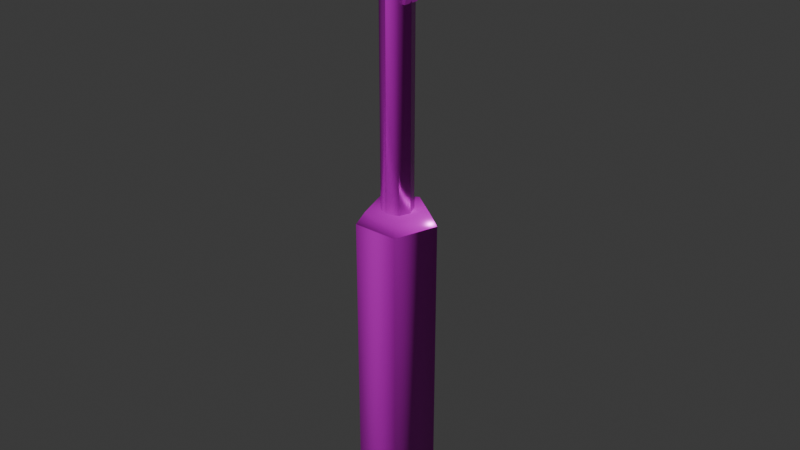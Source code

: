 # Source: screw-driver.blend  (saved by Blender 5.0.119; exported with 4.5.12 LTS)
import bpy
from mathutils import Matrix  # noqa: F401  (used for matrix-valued properties, if any)

bpy.ops.wm.read_factory_settings(use_empty=True)
scene = bpy.context.scene
scene.name = 'Scene'

# ---- collections
col_collection = bpy.data.collections.new('Collection'); scene.collection.children.link(col_collection)

# ---- images (referenced by path relative to the original .blend; pixels are not part of the script)
import os
ASSET_DIR = os.environ.get("B2B_ASSET_DIR", "")  # directory of the original .blend (textures are referenced by path, not embedded)
HERE = os.path.dirname(os.path.abspath(__file__))  # packed textures are extracted next to this script under _unpacked/

def load_image(name, relpath, width, height, colorspace="sRGB"):
    """Load a texture the original file referenced (path relative to the .blend, or extracted next to this script)."""
    p = next((c for c in (os.path.join(HERE, relpath), os.path.join(ASSET_DIR, relpath)) if relpath and os.path.exists(c)), "")
    if p:
        img = bpy.data.images.load(p, check_existing=True)
        img.name = name
    else:  # same state as the original file: an image datablock whose file is absent (Cycles renders it pink)
        img = bpy.data.images.new(name, width, height)
        img.source = "FILE"
        img.filepath = "//" + (relpath or name)
    img.colorspace_settings.name = colorspace
    return img
img_screw_driver_worm_001_height_png = load_image('screw-driver_WORM.001_Height.png', 'textures/screw-driver/screw-driver_WORM.001_Height.png', 1024, 1024, 'Non-Color')
img_screw_driver_worm_001_basecolor_png = load_image('screw-driver_WORM.001_BaseColor.png', 'textures/screw-driver/screw-driver_WORM.001_BaseColor.png', 1024, 1024, 'sRGB')
img_screw_driver_worm_001_metallic_png = load_image('screw-driver_WORM.001_Metallic.png', 'textures/screw-driver/screw-driver_WORM.001_Metallic.png', 1024, 1024, 'Non-Color')
img_screw_driver_worm_001_roughness_png = load_image('screw-driver_WORM.001_Roughness.png', 'textures/screw-driver/screw-driver_WORM.001_Roughness.png', 1024, 1024, 'Non-Color')
img_screw_driver_worm_001_normal_png = load_image('screw-driver_WORM.001_Normal.png', 'textures/screw-driver/screw-driver_WORM.001_Normal.png', 1024, 1024, 'Non-Color')

# ---- materials (node trees are filled in below, after node groups)
mat_worm_001 = bpy.data.materials.new('WORM.001')
mat_worm_001.use_backface_culling_lightprobe_volume = False
mat_worm_001.use_transparent_shadow = False

# ---- material node trees
mat_worm_001.use_nodes = True; mat_worm_001.node_tree.nodes.clear()
_N = mat_worm_001.node_tree.nodes; _L = mat_worm_001.node_tree.links
n0 = _N.new('ShaderNodeBsdfPrincipled'); n0.name = 'Principled BSDF'; n0.location = (10, 300)
n0.distribution = 'GGX'
n0.subsurface_method = 'RANDOM_WALK_SKIN'
n0.inputs[3].default_value = 1.45
n0.inputs[27].default_value = (0.0, 0.0, 0.0, 1.0)
n0.inputs[28].default_value = 1.0
n1 = _N.new('ShaderNodeOutputMaterial'); n1.name = 'Material Output'; n1.location = (300, 300)
n2 = _N.new('ShaderNodeTexImage'); n2.name = 'Image Texture'; n2.location = (84, -876)
n2.label = 'Displacement'
n2.image = img_screw_driver_worm_001_height_png
n3 = _N.new('ShaderNodeDisplacement'); n3.name = 'Displacement'; n3.location = (110, -400)
n4 = _N.new('ShaderNodeTexImage'); n4.name = 'Image Texture.001'; n4.location = (84, -36)
n4.label = 'Base Color'
n4.image = img_screw_driver_worm_001_basecolor_png
n5 = _N.new('ShaderNodeTexImage'); n5.name = 'Image Texture.002'; n5.location = (84, -316)
n5.label = 'Metallic'
n5.image = img_screw_driver_worm_001_metallic_png
n6 = _N.new('ShaderNodeTexImage'); n6.name = 'Image Texture.003'; n6.location = (84, -596)
n6.label = 'Roughness'
n6.image = img_screw_driver_worm_001_roughness_png
n7 = _N.new('ShaderNodeTexImage'); n7.name = 'Image Texture.004'; n7.location = (84, -1156)
n7.label = 'Normal'
n7.image = img_screw_driver_worm_001_normal_png
n8 = _N.new('ShaderNodeNormalMap'); n8.name = 'Normal Map'; n8.location = (-240, -620)
n9 = _N.new('ShaderNodeMapping'); n9.name = 'Mapping'; n9.location = (229, -36)
n10 = _N.new('NodeReroute'); n10.name = 'Reroute'; n10.location = (34, -706)
n10.width = 14
n10.socket_idname = 'NodeSocketVector'
n11 = _N.new('ShaderNodeTexCoord'); n11.name = 'Texture Coordinate'; n11.location = (29, -36)
n12 = _N.new('NodeFrame'); n12.name = 'Frame'; n12.location = (-1269, 336)
n12.label = 'Mapping'
n12.width = 398
n13 = _N.new('NodeFrame'); n13.name = 'Frame.001'; n13.location = (-624, 536)
n13.label = 'Textures'
n13.width = 353
n2.parent = n13
n4.parent = n13
n5.parent = n13
n6.parent = n13
n7.parent = n13
n9.parent = n12
n10.parent = n13
n11.parent = n12
_L.new(n0.outputs[0], n1.inputs[0])
_L.new(n2.outputs[0], n3.inputs[0])
_L.new(n3.outputs[0], n1.inputs[2])
_L.new(n4.outputs[0], n0.inputs[0])
_L.new(n5.outputs[0], n0.inputs[1])
_L.new(n6.outputs[0], n0.inputs[2])
_L.new(n7.outputs[0], n8.inputs[1])
_L.new(n8.outputs[0], n0.inputs[5])
_L.new(n10.outputs[0], n4.inputs[0])
_L.new(n10.outputs[0], n5.inputs[0])
_L.new(n10.outputs[0], n6.inputs[0])
_L.new(n10.outputs[0], n2.inputs[0])
_L.new(n10.outputs[0], n7.inputs[0])
_L.new(n9.outputs[0], n10.inputs[0])
_L.new(n11.outputs[2], n9.inputs[0])
n1.is_active_output = True

# ---- world
world_world = bpy.data.worlds.new('World'); scene.world = world_world
world_world.use_nodes = True; world_world.node_tree.nodes.clear()
_N = world_world.node_tree.nodes; _L = world_world.node_tree.links
n0 = _N.new('ShaderNodeOutputWorld'); n0.name = 'World Output'; n0.location = (200, 100)
n1 = _N.new('ShaderNodeBackground'); n1.name = 'Background'; n1.location = (-200, 100)
n1.inputs[0].default_value = (0.05088, 0.05088, 0.05088, 1.0)
_L.new(n1.outputs[0], n0.inputs[0])
n0.is_active_output = True
world_world.color = (0.05088, 0.05088, 0.05088)
world_world.sun_shadow_jitter_overblur = 0.0

# ---- meshes
me_screw_driver_lod_1 = bpy.data.meshes.new('Screw-Driver-LOD-1')
me_screw_driver_lod_1.from_pydata([(-5.617e-10, 0.01978, 0.42), (-0.01399, 0.01399, 0.42), (-0.01978, -1.897e-09, 0.42), (-0.01399, -0.01399, 0.42), (1.11e-09, -0.01978, 0.42), (0.01399, -0.01399, 0.42), (0.01978, -2.3e-09, 0.42), (0.01399, 0.01399, 0.42), (-0.01412, 0.01412, 0.7), (4.367e-10, 0.01997, 0.7), (-0.01997, -2.666e-09, 0.7), (-0.01412, -0.01412, 0.7), (1.901e-09, -0.01997, 0.7), (0.01412, -0.01412, 0.7), (0.01997, -3.283e-09, 0.7), (0.01412, 0.01412, 0.7), (1.892e-08, 0.05, 0.0), (-0.04755, 0.01545, 0.0), (-0.02939, -0.04045, 0.0), (0.02939, -0.04045, 0.0), (0.04755, 0.01545, 0.0), (1.892e-08, 0.05, 0.41), (-0.04755, 0.01545, 0.41), (-0.02939, -0.04045, 0.41), (0.02939, -0.04045, 0.41), (0.04755, 0.01545, 0.41), (-0.03804, 0.01381, 0.4243), (1.779e-08, 0.04145, 0.4243), (-0.02351, -0.03091, 0.4243), (0.02351, -0.03091, 0.4243), (0.03804, 0.01381, 0.4243), (-0.01931, -0.01063, 0.6737), (-0.02681, -0.005282, 0.8014), (-0.01931, 0.01063, 0.6737), (-0.02681, 0.005282, 0.8014), (0.01931, -0.01063, 0.6737), (0.02681, -0.005282, 0.8014), (0.01931, 0.01063, 0.6737), (0.02681, 0.005282, 0.8014), (-0.03281, -0.01089, 0.7319), (-0.03281, 0.01089, 0.7319), (0.03281, 0.01089, 0.7319), (0.03281, -0.01089, 0.7319), (-0.009194, 0.009194, 0.7234), (9.341e-10, 0.013, 0.7234), (-0.013, -2.386e-09, 0.7234), (-0.009194, -0.009194, 0.7234), (1.887e-09, -0.013, 0.7234), (0.009194, -0.009194, 0.7234), (0.013, -2.788e-09, 0.7234), (0.009194, 0.009194, 0.7234)], [], [(2, 10, 8, 1), (4, 12, 11, 3), (6, 14, 13, 5), (7, 15, 14, 6), (5, 13, 12, 4), (3, 11, 10, 2), (1, 8, 9, 0), (0, 9, 15, 7), (20, 25, 24, 19), (18, 23, 22, 17), (16, 21, 25, 20), (19, 24, 23, 18), (17, 22, 21, 16), (24, 29, 28, 23), (21, 27, 30, 25), (18, 17, 20, 19), (16, 20, 17), (28, 29, 30, 26), (27, 26, 30), (22, 26, 27, 21), (25, 30, 29, 24), (23, 28, 26, 22), (13, 14, 49, 48), (39, 32, 34, 40), (40, 34, 38, 41), (41, 38, 36, 42), (42, 36, 32, 39), (33, 37, 35, 31), (38, 34, 32, 36), (35, 42, 39, 31), (37, 41, 42, 35), (33, 40, 41, 37), (31, 39, 40, 33), (11, 12, 47, 46), (8, 10, 45, 43), (14, 15, 50, 49), (12, 13, 48, 47), (10, 11, 46, 45), (9, 8, 43, 44), (15, 9, 44, 50)])
me_screw_driver_lod_1.polygons.foreach_set('use_smooth', [True] * 40)
_k = set([(16, 17), (16, 20), (17, 18), (18, 19), (19, 20), (31, 33), (31, 35), (31, 39), (32, 34), (32, 36), (32, 39), (33, 37), (33, 40), (34, 38), (34, 40), (35, 37), (35, 42), (36, 38), (36, 42), (37, 41), (38, 41)])
me_screw_driver_lod_1.attributes.new('sharp_edge', 'BOOLEAN', 'EDGE').data.foreach_set('value', [ (min(e.vertices), max(e.vertices)) in _k for e in me_screw_driver_lod_1.edges])
_uv = me_screw_driver_lod_1.uv_layers.new(name='UVMap')
_uv.uv.foreach_set('vector', [0.6956, 0.001346, 0.6867, 0.4945, 0.661, 0.4921, 0.6677, 0.0009538, 0.7509, 0.002344, 0.7415, 0.5052, 0.7133, 0.4986, 0.7237, 0.001832, 0.5837, 0.0002525, 0.5843, 0.4942, 0.5573, 0.498, 0.5557, 0.0001765, 0.6117, 0.000393, 0.6102, 0.4922, 0.5843, 0.4942, 0.5837, 0.0002525, 0.5557, 0.0001765, 0.5573, 0.498, 0.5286, 0.504, 0.5276, 0.0001765, 0.7237, 0.001832, 0.7133, 0.4986, 0.6867, 0.4945, 0.6956, 0.001346, 0.6677, 0.0009538, 0.661, 0.4921, 0.6356, 0.4917, 0.6397, 0.0006303, 0.6397, 0.0006303, 0.6356, 0.4917, 0.6102, 0.4922, 0.6117, 0.000393, 0.4218, 0.0001766, 0.4218, 0.7355, 0.3164, 0.7355, 0.3164, 0.0001766, 0.211, 0.0001766, 0.211, 0.7355, 0.1056, 0.7355, 0.1056, 0.0001766, 0.5272, 0.0001766, 0.5272, 0.7355, 0.4218, 0.7355, 0.4218, 0.0001766, 0.3164, 0.0001766, 0.3164, 0.7355, 0.211, 0.7355, 0.211, 0.0001766, 0.1056, 0.0001766, 0.1056, 0.7355, 0.0001765, 0.7355, 0.0001765, 0.0001766, 0.191, 0.8329, 0.1538, 0.8345, 0.1038, 0.7726, 0.1185, 0.7358, 0.0001766, 0.9009, 0.03224, 0.8759, 0.1056, 0.8971, 0.1218, 0.9313, 0.1913, 0.7684, 0.2916, 0.7358, 0.2916, 0.9064, 0.1913, 0.8738, 0.3536, 0.8211, 0.2916, 0.9064, 0.2916, 0.7358, 0.1038, 0.7726, 0.1538, 0.8345, 0.1056, 0.8971, 0.0293, 0.8003, 0.03224, 0.8759, 0.0293, 0.8003, 0.1056, 0.8971, 0.0001766, 0.7747, 0.0293, 0.8003, 0.03224, 0.8759, 0.0001766, 0.9009, 0.1218, 0.9313, 0.1056, 0.8971, 0.1538, 0.8345, 0.191, 0.8329, 0.1185, 0.7358, 0.1038, 0.7726, 0.0293, 0.8003, 0.0001766, 0.7747, 0.5573, 0.498, 0.5843, 0.4942, 0.592, 0.5422, 0.5707, 0.5468, 0.6706, 0.8001, 0.5705, 0.7919, 0.5705, 0.7768, 0.6707, 0.7688, 0.7371, 0.6858, 0.7458, 0.5858, 0.8228, 0.5859, 0.8312, 0.686, 0.8974, 0.7692, 0.9976, 0.7773, 0.9975, 0.7925, 0.8974, 0.8004, 0.831, 0.8834, 0.8222, 0.9835, 0.7453, 0.9834, 0.7368, 0.8833, 0.7564, 0.7693, 0.8118, 0.7694, 0.8117, 0.7999, 0.7563, 0.7998, 0.8228, 0.5859, 0.7458, 0.5858, 0.7459, 0.5706, 0.8228, 0.5707, 0.8117, 0.7999, 0.831, 0.8834, 0.7368, 0.8833, 0.7563, 0.7998, 0.8118, 0.7694, 0.8974, 0.7692, 0.8974, 0.8004, 0.8117, 0.7999, 0.7564, 0.7693, 0.7371, 0.6858, 0.8312, 0.686, 0.8118, 0.7694, 0.7563, 0.7998, 0.6706, 0.8001, 0.6707, 0.7688, 0.7564, 0.7693, 0.7133, 0.4986, 0.7415, 0.5052, 0.7203, 0.5516, 0.7006, 0.5451, 0.661, 0.4921, 0.6867, 0.4945, 0.6793, 0.5415, 0.6573, 0.54, 0.5843, 0.4942, 0.6102, 0.4922, 0.6137, 0.5394, 0.592, 0.5422, 0.5286, 0.504, 0.5573, 0.498, 0.5707, 0.5468, 0.5499, 0.554, 0.6867, 0.4945, 0.7133, 0.4986, 0.7006, 0.5451, 0.6793, 0.5415, 0.6356, 0.4917, 0.661, 0.4921, 0.6573, 0.54, 0.6354, 0.5382, 0.6102, 0.4922, 0.6356, 0.4917, 0.6354, 0.5382, 0.6137, 0.5394])
me_screw_driver_lod_1.materials.append(mat_worm_001)
me_screw_driver_lod_1.update()

# ---- objects
ob_screw_driver_lod_1 = bpy.data.objects.new('Screw-Driver-LOD-1', me_screw_driver_lod_1)

# ---- transforms, parenting, visibility, modifiers, constraints
ob_screw_driver_lod_1.location = (0.0, 0.0, 0.0)

# ---- collection membership
col_collection.objects.link(ob_screw_driver_lod_1)

# ---- scene / render settings (as saved in the file)
scene.frame_start = 1; scene.frame_end = 250; scene.frame_set(1)
scene.render.engine = 'BLENDER_EEVEE_NEXT'
scene.render.bake_bias = 0.0
scene.render.bake_samples = 0
scene.cycles.sampling_pattern = 'TABULATED_SOBOL'
scene.eevee.use_volume_custom_range = False
bpy.context.view_layer.update()

# ---- added for rendering (the .blend has no active camera and no usable light): camera, sun
cam_auto = bpy.data.cameras.new('AutoCamera')
cam_auto.lens = 50.0
cam_auto.sensor_width = 36.0
cam_auto.clip_end = 1000.0
ob_auto_camera = bpy.data.objects.new('AutoCamera', cam_auto)
scene.collection.objects.link(ob_auto_camera)
ob_auto_camera.location = (0.751391, -0.896894, 1.00183)
ob_auto_camera.rotation_euler = (1.09748, -7.21219e-08, 0.694738)
scene.camera = ob_auto_camera
light_auto_sun = bpy.data.lights.new('AutoSun', 'SUN')
light_auto_sun.energy = 3.0
light_auto_sun.angle = 0.0523599
ob_auto_sun = bpy.data.objects.new('AutoSun', light_auto_sun)
scene.collection.objects.link(ob_auto_sun)
ob_auto_sun.rotation_euler = (0.872665, 0.174533, 0.523599)
bpy.context.view_layer.update()
